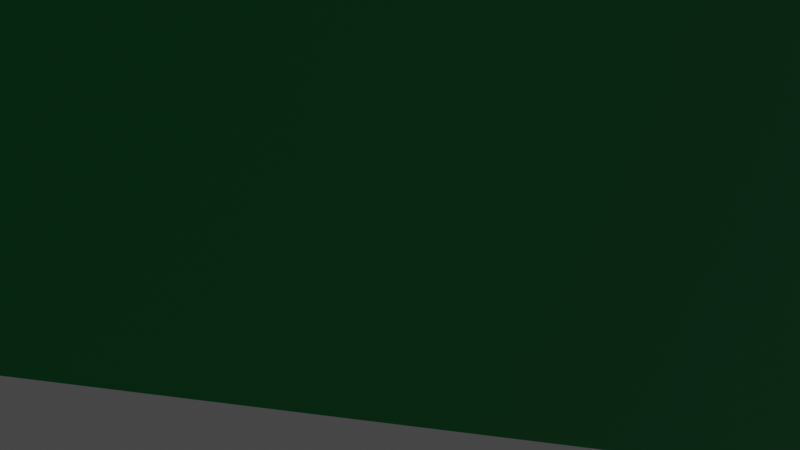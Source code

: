 # Source: J51.PrismaTriangularTriaumentado.blend  (saved by Blender 3.2.14; exported with 4.5.12 LTS)
import bpy
from mathutils import Matrix  # noqa: F401  (used for matrix-valued properties, if any)

bpy.ops.wm.read_factory_settings(use_empty=True)
scene = bpy.context.scene
scene.name = 'Scene'

# ---- collections
col_collection = bpy.data.collections.new('Collection'); scene.collection.children.link(col_collection)

# ---- materials (node trees are filled in below, after node groups)
mat_material_001 = bpy.data.materials.new('Material.001')
mat_material_001.use_transparent_shadow = False
mat_material_002 = bpy.data.materials.new('Material.002')
mat_material_002.use_transparent_shadow = False

# ---- material node trees
mat_material_001.use_nodes = True; mat_material_001.node_tree.nodes.clear()
_N = mat_material_001.node_tree.nodes; _L = mat_material_001.node_tree.links
n0 = _N.new('ShaderNodeBsdfPrincipled'); n0.name = 'Principled BSDF'; n0.location = (10, 300)
n0.distribution = 'GGX'
n0.subsurface_method = 'RANDOM_WALK_SKIN'
n0.inputs[0].default_value = (0.0, 0.3185, 0.07819, 1.0)
n0.inputs[3].default_value = 1.45
n0.inputs[27].default_value = (0.0, 0.0, 0.0, 1.0)
n0.inputs[28].default_value = 1.0
n1 = _N.new('ShaderNodeOutputMaterial'); n1.name = 'Material Output'; n1.location = (300, 300)
_L.new(n0.outputs[0], n1.inputs[0])
n1.is_active_output = True
mat_material_002.use_nodes = True; mat_material_002.node_tree.nodes.clear()
_N = mat_material_002.node_tree.nodes; _L = mat_material_002.node_tree.links
n0 = _N.new('ShaderNodeBsdfPrincipled'); n0.name = 'Principled BSDF'; n0.location = (10, 300)
n0.distribution = 'GGX'
n0.subsurface_method = 'RANDOM_WALK_SKIN'
n0.inputs[0].default_value = (0.1356, 0.04971, 0.1413, 1.0)
n0.inputs[3].default_value = 1.45
n0.inputs[27].default_value = (0.0, 0.0, 0.0, 1.0)
n0.inputs[28].default_value = 1.0
n1 = _N.new('ShaderNodeOutputMaterial'); n1.name = 'Material Output'; n1.location = (300, 300)
_L.new(n0.outputs[0], n1.inputs[0])
n1.is_active_output = True

# ---- world
world_world = bpy.data.worlds.new('World'); scene.world = world_world
world_world.use_nodes = True; world_world.node_tree.nodes.clear()
_N = world_world.node_tree.nodes; _L = world_world.node_tree.links
n0 = _N.new('ShaderNodeOutputWorld'); n0.name = 'World Output'; n0.location = (300, 300)
n1 = _N.new('ShaderNodeBackground'); n1.name = 'Background'; n1.location = (10, 300)
n1.inputs[0].default_value = (0.05088, 0.05088, 0.05088, 1.0)
_L.new(n1.outputs[0], n0.inputs[0])
n0.is_active_output = True
world_world.color = (0.05088, 0.05088, 0.05088)
world_world.use_sun_shadow = False
world_world.sun_shadow_jitter_overblur = 0.0

# ---- cameras
cam_camera = bpy.data.cameras.new('Camera')
cam_camera.clip_end = 100.0
cam_camera.ortho_scale = 7.314

# ---- lights
light_light = bpy.data.lights.new('Light', 'POINT')
light_light.transmission_factor = 0.0
light_light.energy = 1000.0
light_light.shadow_soft_size = 0.1
light_light.shadow_maximum_resolution = 0.006
light_light.use_absolute_resolution = True

# ---- meshes
me_j51_prismatriangulartriaumentado = bpy.data.meshes.new('J51.PrismaTriangularTriaumentado')
me_j51_prismatriangulartriaumentado.from_pydata([(5.798, 0.0, -5.021), (5.0, -8.66, 0.0), (-2.899, -5.021, -5.021), (5.798, 0.0, 5.021), (-2.899, -5.021, 5.021), (-2.899, 5.021, 5.021), (-2.899, 5.021, -5.021), (-10.0, 0.0, 0.0), (5.0, 8.66, 0.0)], [], [(0, 1, 2), (1, 0, 3), (4, 2, 1), (4, 1, 3), (4, 3, 5), (6, 0, 2), (7, 2, 4), (7, 4, 5), (7, 5, 6), (7, 6, 2), (8, 3, 0), (8, 5, 3), (8, 0, 6), (8, 6, 5)])
me_j51_prismatriangulartriaumentado.polygons.foreach_set('material_index', [0, 0, 0, 0, 1, 1, 0, 0, 0, 0, 0, 0, 0, 0])
me_j51_prismatriangulartriaumentado.materials.append(mat_material_001)
me_j51_prismatriangulartriaumentado.materials.append(mat_material_002)
me_j51_prismatriangulartriaumentado.update()

# ---- objects
ob_light = bpy.data.objects.new('Light', light_light)
ob_camera = bpy.data.objects.new('Camera', cam_camera)
ob_j51_prismatriangulartriaumentado = bpy.data.objects.new('J51.PrismaTriangularTriaumentado', me_j51_prismatriangulartriaumentado)

# ---- transforms, parenting, visibility, modifiers, constraints
ob_light.location = (4.076, 1.005, 5.904)
ob_light.rotation_euler = (0.6503, 0.05522, 1.866)
ob_light.lock_rotations_4d = False
ob_light.empty_display_type = 'ARROWS'
ob_light.color = (0.0, 0.0, 0.0, 0.0)
ob_light.lineart.crease_threshold = 0.0
ob_camera.location = (7.359, -6.926, 4.958)
ob_camera.rotation_euler = (1.109, 0.0, 0.8149)
ob_camera.lock_rotations_4d = False
ob_camera.empty_display_type = 'ARROWS'
ob_camera.color = (0.0, 0.0, 0.0, 0.0)
ob_camera.display_type = 'WIRE'
ob_camera.lineart.crease_threshold = 0.0
ob_j51_prismatriangulartriaumentado.location = (0.0, 0.0, 5.0)

# ---- collection membership
col_collection.objects.link(ob_light)
col_collection.objects.link(ob_camera)
col_collection.objects.link(ob_j51_prismatriangulartriaumentado)

# ---- scene / render settings (as saved in the file)
scene.camera = ob_camera
scene.frame_start = 1; scene.frame_end = 250; scene.frame_set(80)
scene.render.engine = 'BLENDER_EEVEE_NEXT'
scene.cycles.sampling_pattern = 'TABULATED_SOBOL'
scene.cycles.use_light_tree = False
scene.view_settings.view_transform = 'Filmic'
bpy.context.view_layer.update()
